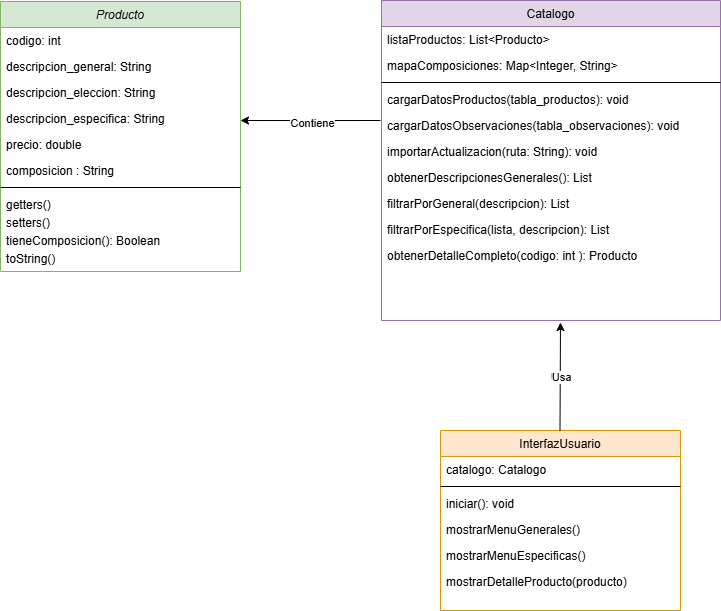

The diagram above was exported from draw.io. Its source (the exported page's mxGraphModel, read from the mxfile embedded in the PNG):
<mxGraphModel dx="1195" dy="688" grid="1" gridSize="10" guides="1" tooltips="1" connect="1" arrows="1" fold="1" page="1" pageScale="1" pageWidth="827" pageHeight="1169" math="0" shadow="0">
  <root>
    <mxCell id="WIyWlLk6GJQsqaUBKTNV-0" />
    <mxCell id="WIyWlLk6GJQsqaUBKTNV-1" parent="WIyWlLk6GJQsqaUBKTNV-0" />
    <mxCell id="zkfFHV4jXpPFQw0GAbJ--0" parent="WIyWlLk6GJQsqaUBKTNV-1" style="swimlane;fontStyle=2;align=center;verticalAlign=top;childLayout=stackLayout;horizontal=1;startSize=26;horizontalStack=0;resizeParent=1;resizeLast=0;collapsible=1;marginBottom=0;rounded=0;shadow=0;strokeWidth=1;fillColor=#d5e8d4;strokeColor=#82b366;" value="Producto" vertex="1">
      <mxGeometry height="270" width="240" x="40" y="41" as="geometry">
        <mxRectangle height="26" width="160" x="230" y="140" as="alternateBounds" />
      </mxGeometry>
    </mxCell>
    <mxCell id="zkfFHV4jXpPFQw0GAbJ--1" parent="zkfFHV4jXpPFQw0GAbJ--0" style="text;align=left;verticalAlign=top;spacingLeft=4;spacingRight=4;overflow=hidden;rotatable=0;points=[[0,0.5],[1,0.5]];portConstraint=eastwest;" value="codigo: int" vertex="1">
      <mxGeometry height="26" width="240" y="26" as="geometry" />
    </mxCell>
    <mxCell id="zkfFHV4jXpPFQw0GAbJ--2" parent="zkfFHV4jXpPFQw0GAbJ--0" style="text;align=left;verticalAlign=top;spacingLeft=4;spacingRight=4;overflow=hidden;rotatable=0;points=[[0,0.5],[1,0.5]];portConstraint=eastwest;rounded=0;shadow=0;html=0;" value="descripcion_general: String&#10;&#10;" vertex="1">
      <mxGeometry height="26" width="240" y="52" as="geometry" />
    </mxCell>
    <mxCell id="zkfFHV4jXpPFQw0GAbJ--3" parent="zkfFHV4jXpPFQw0GAbJ--0" style="text;align=left;verticalAlign=top;spacingLeft=4;spacingRight=4;overflow=hidden;rotatable=0;points=[[0,0.5],[1,0.5]];portConstraint=eastwest;rounded=0;shadow=0;html=0;" value="descripcion_eleccion: String" vertex="1">
      <mxGeometry height="26" width="240" y="78" as="geometry" />
    </mxCell>
    <mxCell id="zAECqLztwNcwKR93muM7-0" parent="zkfFHV4jXpPFQw0GAbJ--0" style="text;align=left;verticalAlign=top;spacingLeft=4;spacingRight=4;overflow=hidden;rotatable=0;points=[[0,0.5],[1,0.5]];portConstraint=eastwest;rounded=0;shadow=0;html=0;" value="descripcion_especifica: String" vertex="1">
      <mxGeometry height="26" width="240" y="104" as="geometry" />
    </mxCell>
    <mxCell id="zAECqLztwNcwKR93muM7-1" parent="zkfFHV4jXpPFQw0GAbJ--0" style="text;align=left;verticalAlign=top;spacingLeft=4;spacingRight=4;overflow=hidden;rotatable=0;points=[[0,0.5],[1,0.5]];portConstraint=eastwest;rounded=0;shadow=0;html=0;" value="precio: double" vertex="1">
      <mxGeometry height="26" width="240" y="130" as="geometry" />
    </mxCell>
    <mxCell id="zAECqLztwNcwKR93muM7-2" parent="zkfFHV4jXpPFQw0GAbJ--0" style="text;align=left;verticalAlign=top;spacingLeft=4;spacingRight=4;overflow=hidden;rotatable=0;points=[[0,0.5],[1,0.5]];portConstraint=eastwest;rounded=0;shadow=0;html=0;" value="composicion : String" vertex="1">
      <mxGeometry height="26" width="240" y="156" as="geometry" />
    </mxCell>
    <mxCell id="zkfFHV4jXpPFQw0GAbJ--4" parent="zkfFHV4jXpPFQw0GAbJ--0" style="line;html=1;strokeWidth=1;align=left;verticalAlign=middle;spacingTop=-1;spacingLeft=3;spacingRight=3;rotatable=0;labelPosition=right;points=[];portConstraint=eastwest;" value="" vertex="1">
      <mxGeometry height="8" width="240" y="182" as="geometry" />
    </mxCell>
    <mxCell id="zkfFHV4jXpPFQw0GAbJ--5" parent="zkfFHV4jXpPFQw0GAbJ--0" style="text;align=left;verticalAlign=top;spacingLeft=4;spacingRight=4;overflow=hidden;rotatable=0;points=[[0,0.5],[1,0.5]];portConstraint=eastwest;" value="getters()" vertex="1">
      <mxGeometry height="18" width="240" y="190" as="geometry" />
    </mxCell>
    <mxCell id="zAECqLztwNcwKR93muM7-4" parent="zkfFHV4jXpPFQw0GAbJ--0" style="text;align=left;verticalAlign=top;spacingLeft=4;spacingRight=4;overflow=hidden;rotatable=0;points=[[0,0.5],[1,0.5]];portConstraint=eastwest;" value="setters()" vertex="1">
      <mxGeometry height="18" width="240" y="208" as="geometry" />
    </mxCell>
    <mxCell id="MUjMeYcJ6pQv-Q9NDcSW-0" parent="zkfFHV4jXpPFQw0GAbJ--0" style="text;align=left;verticalAlign=top;spacingLeft=4;spacingRight=4;overflow=hidden;rotatable=0;points=[[0,0.5],[1,0.5]];portConstraint=eastwest;" value="tieneComposicion(): Boolean" vertex="1">
      <mxGeometry height="18" width="240" y="226" as="geometry" />
    </mxCell>
    <mxCell id="zAECqLztwNcwKR93muM7-3" parent="zkfFHV4jXpPFQw0GAbJ--0" style="text;align=left;verticalAlign=top;spacingLeft=4;spacingRight=4;overflow=hidden;rotatable=0;points=[[0,0.5],[1,0.5]];portConstraint=eastwest;" value="toString()" vertex="1">
      <mxGeometry height="18" width="240" y="244" as="geometry" />
    </mxCell>
    <mxCell id="zkfFHV4jXpPFQw0GAbJ--6" parent="WIyWlLk6GJQsqaUBKTNV-1" style="swimlane;fontStyle=0;align=center;verticalAlign=top;childLayout=stackLayout;horizontal=1;startSize=26;horizontalStack=0;resizeParent=1;resizeLast=0;collapsible=1;marginBottom=0;rounded=0;shadow=0;strokeWidth=1;fillColor=#ffe6cc;strokeColor=#d79b00;" value="InterfazUsuario" vertex="1">
      <mxGeometry height="180" width="240" x="480" y="470" as="geometry">
        <mxRectangle height="26" width="160" x="130" y="380" as="alternateBounds" />
      </mxGeometry>
    </mxCell>
    <mxCell id="zkfFHV4jXpPFQw0GAbJ--7" parent="zkfFHV4jXpPFQw0GAbJ--6" style="text;align=left;verticalAlign=top;spacingLeft=4;spacingRight=4;overflow=hidden;rotatable=0;points=[[0,0.5],[1,0.5]];portConstraint=eastwest;" value="catalogo: Catalogo" vertex="1">
      <mxGeometry height="26" width="240" y="26" as="geometry" />
    </mxCell>
    <mxCell id="zkfFHV4jXpPFQw0GAbJ--9" parent="zkfFHV4jXpPFQw0GAbJ--6" style="line;html=1;strokeWidth=1;align=left;verticalAlign=middle;spacingTop=-1;spacingLeft=3;spacingRight=3;rotatable=0;labelPosition=right;points=[];portConstraint=eastwest;" value="" vertex="1">
      <mxGeometry height="8" width="240" y="52" as="geometry" />
    </mxCell>
    <mxCell id="zkfFHV4jXpPFQw0GAbJ--10" parent="zkfFHV4jXpPFQw0GAbJ--6" style="text;align=left;verticalAlign=top;spacingLeft=4;spacingRight=4;overflow=hidden;rotatable=0;points=[[0,0.5],[1,0.5]];portConstraint=eastwest;fontStyle=0" value="iniciar(): void" vertex="1">
      <mxGeometry height="26" width="240" y="60" as="geometry" />
    </mxCell>
    <mxCell id="zAECqLztwNcwKR93muM7-15" parent="zkfFHV4jXpPFQw0GAbJ--6" style="text;align=left;verticalAlign=top;spacingLeft=4;spacingRight=4;overflow=hidden;rotatable=0;points=[[0,0.5],[1,0.5]];portConstraint=eastwest;fontStyle=0" value="mostrarMenuGenerales()" vertex="1">
      <mxGeometry height="26" width="240" y="86" as="geometry" />
    </mxCell>
    <mxCell id="zAECqLztwNcwKR93muM7-14" parent="zkfFHV4jXpPFQw0GAbJ--6" style="text;align=left;verticalAlign=top;spacingLeft=4;spacingRight=4;overflow=hidden;rotatable=0;points=[[0,0.5],[1,0.5]];portConstraint=eastwest;fontStyle=0" value="mostrarMenuEspecificas()" vertex="1">
      <mxGeometry height="26" width="240" y="112" as="geometry" />
    </mxCell>
    <mxCell id="zAECqLztwNcwKR93muM7-13" parent="zkfFHV4jXpPFQw0GAbJ--6" style="text;align=left;verticalAlign=top;spacingLeft=4;spacingRight=4;overflow=hidden;rotatable=0;points=[[0,0.5],[1,0.5]];portConstraint=eastwest;fontStyle=0" value="mostrarDetalleProducto(producto)" vertex="1">
      <mxGeometry height="26" width="240" y="138" as="geometry" />
    </mxCell>
    <mxCell id="zkfFHV4jXpPFQw0GAbJ--17" parent="WIyWlLk6GJQsqaUBKTNV-1" style="swimlane;fontStyle=0;align=center;verticalAlign=top;childLayout=stackLayout;horizontal=1;startSize=26;horizontalStack=0;resizeParent=1;resizeLast=0;collapsible=1;marginBottom=0;rounded=0;shadow=0;strokeWidth=1;fillColor=#e1d5e7;strokeColor=#9673a6;" value="Catalogo" vertex="1">
      <mxGeometry height="320" width="339" x="421" y="40" as="geometry">
        <mxRectangle height="26" width="160" x="550" y="140" as="alternateBounds" />
      </mxGeometry>
    </mxCell>
    <mxCell id="zkfFHV4jXpPFQw0GAbJ--18" parent="zkfFHV4jXpPFQw0GAbJ--17" style="text;align=left;verticalAlign=top;spacingLeft=4;spacingRight=4;overflow=hidden;rotatable=0;points=[[0,0.5],[1,0.5]];portConstraint=eastwest;" value="listaProductos: List&lt;Producto&gt;" vertex="1">
      <mxGeometry height="26" width="339" y="26" as="geometry" />
    </mxCell>
    <mxCell id="MUjMeYcJ6pQv-Q9NDcSW-1" parent="zkfFHV4jXpPFQw0GAbJ--17" style="text;align=left;verticalAlign=top;spacingLeft=4;spacingRight=4;overflow=hidden;rotatable=0;points=[[0,0.5],[1,0.5]];portConstraint=eastwest;" value="mapaComposiciones: Map&lt;Integer, String&gt;" vertex="1">
      <mxGeometry height="26" width="339" y="52" as="geometry" />
    </mxCell>
    <mxCell id="zkfFHV4jXpPFQw0GAbJ--23" parent="zkfFHV4jXpPFQw0GAbJ--17" style="line;html=1;strokeWidth=1;align=left;verticalAlign=middle;spacingTop=-1;spacingLeft=3;spacingRight=3;rotatable=0;labelPosition=right;points=[];portConstraint=eastwest;" value="" vertex="1">
      <mxGeometry height="8" width="339" y="78" as="geometry" />
    </mxCell>
    <mxCell id="zkfFHV4jXpPFQw0GAbJ--24" parent="zkfFHV4jXpPFQw0GAbJ--17" style="text;align=left;verticalAlign=top;spacingLeft=4;spacingRight=4;overflow=hidden;rotatable=0;points=[[0,0.5],[1,0.5]];portConstraint=eastwest;" value="cargarDatosProductos(tabla_productos): void" vertex="1">
      <mxGeometry height="26" width="339" y="86" as="geometry" />
    </mxCell>
    <mxCell id="MUjMeYcJ6pQv-Q9NDcSW-2" parent="zkfFHV4jXpPFQw0GAbJ--17" style="text;align=left;verticalAlign=top;spacingLeft=4;spacingRight=4;overflow=hidden;rotatable=0;points=[[0,0.5],[1,0.5]];portConstraint=eastwest;" value="cargarDatosObservaciones(tabla_observaciones): void" vertex="1">
      <mxGeometry height="26" width="339" y="112" as="geometry" />
    </mxCell>
    <mxCell id="dYF49L5reIBci57cd2M6-11" parent="zkfFHV4jXpPFQw0GAbJ--17" style="text;align=left;verticalAlign=top;spacingLeft=4;spacingRight=4;overflow=hidden;rotatable=0;points=[[0,0.5],[1,0.5]];portConstraint=eastwest;" value="importarActualizacion(ruta: String): void" vertex="1">
      <mxGeometry height="26" width="339" y="138" as="geometry" />
    </mxCell>
    <mxCell id="zkfFHV4jXpPFQw0GAbJ--25" parent="zkfFHV4jXpPFQw0GAbJ--17" style="text;align=left;verticalAlign=top;spacingLeft=4;spacingRight=4;overflow=hidden;rotatable=0;points=[[0,0.5],[1,0.5]];portConstraint=eastwest;" value="obtenerDescripcionesGenerales(): List" vertex="1">
      <mxGeometry height="26" width="339" y="164" as="geometry" />
    </mxCell>
    <mxCell id="zAECqLztwNcwKR93muM7-12" parent="zkfFHV4jXpPFQw0GAbJ--17" style="text;align=left;verticalAlign=top;spacingLeft=4;spacingRight=4;overflow=hidden;rotatable=0;points=[[0,0.5],[1,0.5]];portConstraint=eastwest;" value="filtrarPorGeneral(descripcion): List" vertex="1">
      <mxGeometry height="26" width="339" y="190" as="geometry" />
    </mxCell>
    <mxCell id="zAECqLztwNcwKR93muM7-11" parent="zkfFHV4jXpPFQw0GAbJ--17" style="text;align=left;verticalAlign=top;spacingLeft=4;spacingRight=4;overflow=hidden;rotatable=0;points=[[0,0.5],[1,0.5]];portConstraint=eastwest;" value="filtrarPorEspecifica(lista, descripcion): List" vertex="1">
      <mxGeometry height="26" width="339" y="216" as="geometry" />
    </mxCell>
    <mxCell id="MUjMeYcJ6pQv-Q9NDcSW-3" parent="zkfFHV4jXpPFQw0GAbJ--17" style="text;align=left;verticalAlign=top;spacingLeft=4;spacingRight=4;overflow=hidden;rotatable=0;points=[[0,0.5],[1,0.5]];portConstraint=eastwest;" value="obtenerDetalleCompleto(codigo: int ): Producto" vertex="1">
      <mxGeometry height="26" width="339" y="242" as="geometry" />
    </mxCell>
    <mxCell id="zAECqLztwNcwKR93muM7-6" edge="1" parent="WIyWlLk6GJQsqaUBKTNV-1" style="endArrow=classic;html=1;rounded=0;" value="">
      <mxGeometry relative="1" as="geometry">
        <mxPoint x="420" y="160" as="sourcePoint" />
        <mxPoint x="280" y="160.01" as="targetPoint" />
      </mxGeometry>
    </mxCell>
    <mxCell id="zAECqLztwNcwKR93muM7-7" connectable="0" parent="zAECqLztwNcwKR93muM7-6" style="edgeLabel;resizable=0;html=1;;align=center;verticalAlign=middle;" value="Label" vertex="1">
      <mxGeometry relative="1" as="geometry" />
    </mxCell>
    <mxCell id="zAECqLztwNcwKR93muM7-10" connectable="0" parent="zAECqLztwNcwKR93muM7-6" style="edgeLabel;html=1;align=center;verticalAlign=middle;resizable=0;points=[];" value="Contiene" vertex="1">
      <mxGeometry relative="1" x="-0.0206" y="2" as="geometry">
        <mxPoint as="offset" />
      </mxGeometry>
    </mxCell>
    <mxCell id="zAECqLztwNcwKR93muM7-16" edge="1" parent="WIyWlLk6GJQsqaUBKTNV-1" style="endArrow=classic;html=1;rounded=0;exitX=0.5;exitY=0;exitDx=0;exitDy=0;entryX=0.5;entryY=1;entryDx=0;entryDy=0;" value="">
      <mxGeometry relative="1" as="geometry">
        <mxPoint x="599.5" y="470" as="sourcePoint" />
        <mxPoint x="600" y="362" as="targetPoint" />
      </mxGeometry>
    </mxCell>
    <mxCell id="zAECqLztwNcwKR93muM7-17" connectable="0" parent="zAECqLztwNcwKR93muM7-16" style="edgeLabel;resizable=0;html=1;;align=center;verticalAlign=middle;" value="Usa" vertex="1">
      <mxGeometry relative="1" as="geometry" />
    </mxCell>
    <mxCell id="zAECqLztwNcwKR93muM7-18" connectable="0" parent="zAECqLztwNcwKR93muM7-16" style="edgeLabel;html=1;align=center;verticalAlign=middle;resizable=0;points=[];" value="Usa" vertex="1">
      <mxGeometry relative="1" y="-1" as="geometry">
        <mxPoint as="offset" />
      </mxGeometry>
    </mxCell>
  </root>
</mxGraphModel>